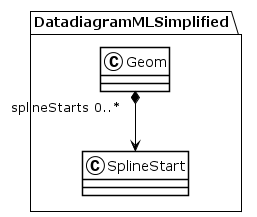

The diagram above was rendered by PlantUML. Its source (embedded in the PNG):
@startuml
!theme plain
package DatadiagramMLSimplified {
class Geom {
}
Geom "splineStarts 0..*" *--> SplineStart
class SplineStart {
}
}
@enduml